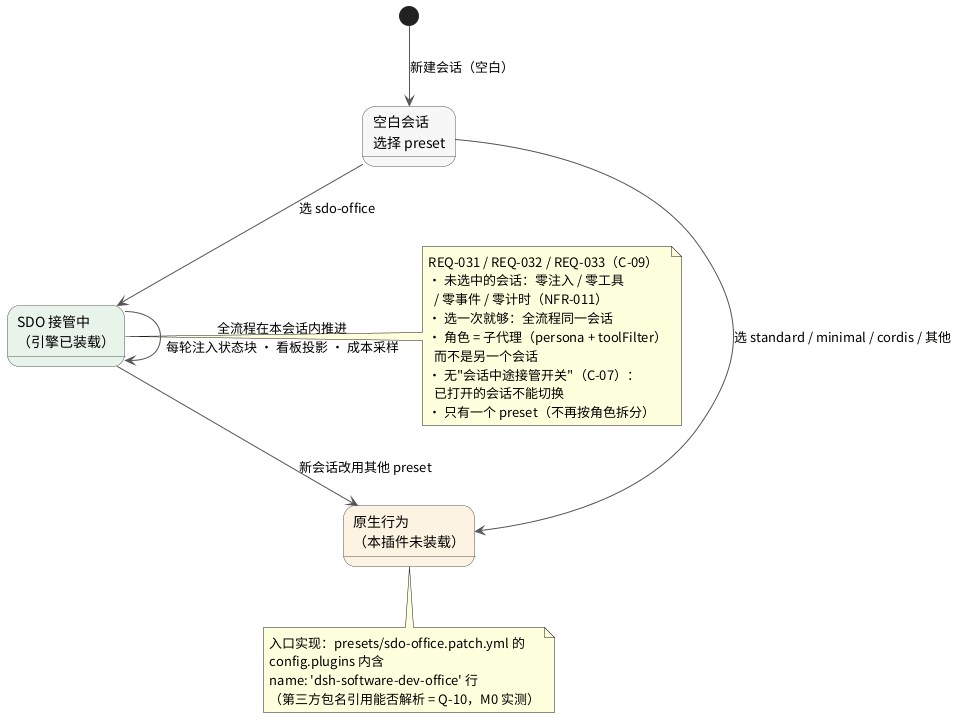

The diagram above was rendered by PlantUML. Its source (embedded in the PNG):
@startuml sdo-entry
skinparam defaultFontName "Noto Sans CJK SC"
skinparam shadowing false
skinparam ArrowColor #555555
skinparam state {
  BackgroundColor #F7F7F7
  BorderColor #555555
}

[*] --> Blank : 新建会话（空白）

state "空白会话\n选择 preset" as Blank
state "SDO 接管中\n（引擎已装载）" as SDO #E8F4EA
state "原生行为\n（本插件未装载）" as Native #FDF3E3

Blank --> SDO : 选 sdo-office
Blank --> Native : 选 standard / minimal / cordis / 其他

SDO --> SDO : 全流程在本会话内推进\n每轮注入状态块 · 看板投影 · 成本采样

SDO --> Native : 新会话改用其他 preset

note right of SDO
  REQ-031 / REQ-032 / REQ-033（C-09）
  · 未选中的会话：零注入 / 零工具
    / 零事件 / 零计时（NFR-011）
  · 选一次就够：全流程同一会话
  · 角色 = 子代理（persona + toolFilter）
    而不是另一个会话
  · 无"会话中途接管开关"（C-07）：
    已打开的会话不能切换
  · 只有一个 preset（不再按角色拆分）
end note

note bottom of Native
  入口实现：presets/sdo-office.patch.yml 的
  config.plugins 内含
  name: 'dsh-software-dev-office' 行
  （第三方包名引用能否解析 = Q-10，M0 实测）
end note

@enduml